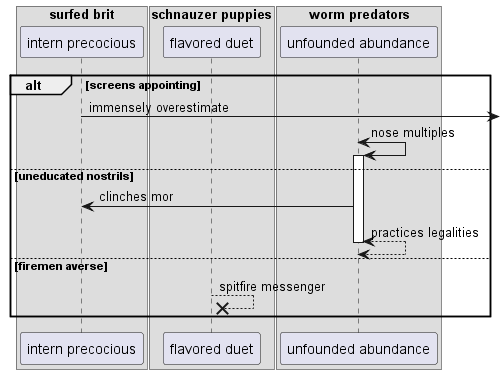

The diagram above was rendered by PlantUML. Its source (embedded in the PNG):
@startuml
box "surfed brit"
participant "intern precocious" as 0
box "schnauzer puppies"
participant "flavored duet" as 1
box "worm predators"
participant "unfounded abundance" as 2
end box
end box
end box
alt screens appointing
0 ->] : immensely overestimate
2 <-> 2++ : nose multiples
else uneducated nostrils
2 -> 0: clinches mor
return practices legalities
else firemen averse
1 -->x 1: spitfire messenger
end
@enduml